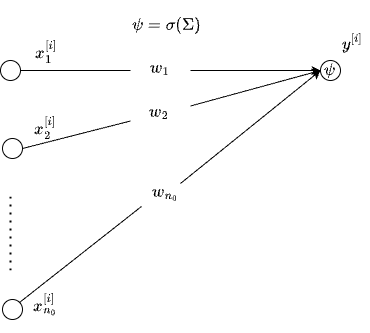

The diagram above was exported from draw.io. Its source (the exported page's mxGraphModel, read from the mxfile embedded in the PNG):
<mxGraphModel dx="930" dy="624" grid="1" gridSize="10" guides="1" tooltips="1" connect="1" arrows="1" fold="1" page="1" pageScale="1" pageWidth="850" pageHeight="1100" math="1" shadow="0">
  <root>
    <mxCell id="duk94_XQanI87NuVrDvv-0" />
    <mxCell id="duk94_XQanI87NuVrDvv-1" parent="duk94_XQanI87NuVrDvv-0" />
    <mxCell id="duk94_XQanI87NuVrDvv-2" value="" style="ellipse;whiteSpace=wrap;html=1;aspect=fixed;hachureGap=4;fontFamily=Architects Daughter;fontSource=https%3A%2F%2Ffonts.googleapis.com%2Fcss%3Ffamily%3DArchitects%2BDaughter;" vertex="1" parent="duk94_XQanI87NuVrDvv-1">
      <mxGeometry x="210" y="410" width="20" height="20" as="geometry" />
    </mxCell>
    <mxCell id="duk94_XQanI87NuVrDvv-3" value="" style="ellipse;whiteSpace=wrap;html=1;aspect=fixed;hachureGap=4;fontFamily=Architects Daughter;fontSource=https%3A%2F%2Ffonts.googleapis.com%2Fcss%3Ffamily%3DArchitects%2BDaughter;" vertex="1" parent="duk94_XQanI87NuVrDvv-1">
      <mxGeometry x="530" y="410" width="20" height="20" as="geometry" />
    </mxCell>
    <mxCell id="duk94_XQanI87NuVrDvv-5" value="" style="endArrow=none;html=1;rounded=0;hachureGap=4;fontFamily=Architects Daughter;fontSource=https%3A%2F%2Ffonts.googleapis.com%2Fcss%3Ffamily%3DArchitects%2BDaughter;exitX=1;exitY=0.5;exitDx=0;exitDy=0;entryX=0;entryY=0.5;entryDx=0;entryDy=0;" edge="1" parent="duk94_XQanI87NuVrDvv-1" source="duk94_XQanI87NuVrDvv-2">
      <mxGeometry width="50" height="50" relative="1" as="geometry">
        <mxPoint x="400" y="570" as="sourcePoint" />
        <mxPoint x="340" y="420" as="targetPoint" />
      </mxGeometry>
    </mxCell>
    <mxCell id="duk94_XQanI87NuVrDvv-6" value="" style="endArrow=classic;html=1;rounded=0;hachureGap=4;fontFamily=Architects Daughter;fontSource=https%3A%2F%2Ffonts.googleapis.com%2Fcss%3Ffamily%3DArchitects%2BDaughter;exitX=1;exitY=0.5;exitDx=0;exitDy=0;entryX=0;entryY=0.5;entryDx=0;entryDy=0;" edge="1" parent="duk94_XQanI87NuVrDvv-1" target="duk94_XQanI87NuVrDvv-3">
      <mxGeometry width="50" height="50" relative="1" as="geometry">
        <mxPoint x="400" y="420" as="sourcePoint" />
        <mxPoint x="450" y="520" as="targetPoint" />
      </mxGeometry>
    </mxCell>
    <mxCell id="duk94_XQanI87NuVrDvv-7" value="&lt;span style=&quot;color: rgb(0, 0, 0); font-family: &amp;quot;Architects Daughter&amp;quot;; font-size: 16px; font-style: normal; font-variant-ligatures: normal; font-variant-caps: normal; font-weight: 400; letter-spacing: normal; orphans: 2; text-align: center; text-indent: 0px; text-transform: none; widows: 2; word-spacing: 0px; -webkit-text-stroke-width: 0px; white-space: normal; background-color: rgb(251, 251, 251); text-decoration-thickness: initial; text-decoration-style: initial; text-decoration-color: initial; display: inline !important; float: none;&quot;&gt;$$y^{[i]}$$&lt;/span&gt;" style="text;whiteSpace=wrap;html=1;fontFamily=Architects Daughter;fontSource=https%3A%2F%2Ffonts.googleapis.com%2Fcss%3Ffamily%3DArchitects%2BDaughter;" vertex="1" parent="duk94_XQanI87NuVrDvv-1">
      <mxGeometry x="550" y="360" width="29" height="60" as="geometry" />
    </mxCell>
    <mxCell id="duk94_XQanI87NuVrDvv-8" value="" style="ellipse;whiteSpace=wrap;html=1;aspect=fixed;hachureGap=4;fontFamily=Architects Daughter;fontSource=https%3A%2F%2Ffonts.googleapis.com%2Fcss%3Ffamily%3DArchitects%2BDaughter;" vertex="1" parent="duk94_XQanI87NuVrDvv-1">
      <mxGeometry x="212" y="488" width="20" height="20" as="geometry" />
    </mxCell>
    <mxCell id="duk94_XQanI87NuVrDvv-9" value="" style="ellipse;whiteSpace=wrap;html=1;aspect=fixed;hachureGap=4;fontFamily=Architects Daughter;fontSource=https%3A%2F%2Ffonts.googleapis.com%2Fcss%3Ffamily%3DArchitects%2BDaughter;" vertex="1" parent="duk94_XQanI87NuVrDvv-1">
      <mxGeometry x="212" y="649" width="20" height="20" as="geometry" />
    </mxCell>
    <mxCell id="duk94_XQanI87NuVrDvv-12" value="&lt;span style=&quot;color: rgb(0, 0, 0); font-family: &amp;quot;Architects Daughter&amp;quot;; font-size: 16px; font-style: normal; font-variant-ligatures: normal; font-variant-caps: normal; font-weight: 400; letter-spacing: normal; orphans: 2; text-align: center; text-indent: 0px; text-transform: none; widows: 2; word-spacing: 0px; -webkit-text-stroke-width: 0px; white-space: normal; background-color: rgb(251, 251, 251); text-decoration-thickness: initial; text-decoration-style: initial; text-decoration-color: initial; display: inline !important; float: none;&quot;&gt;$$x_{1}^{[i]}$$&lt;/span&gt;" style="text;whiteSpace=wrap;html=1;fontFamily=Architects Daughter;fontSource=https%3A%2F%2Ffonts.googleapis.com%2Fcss%3Ffamily%3DArchitects%2BDaughter;" vertex="1" parent="duk94_XQanI87NuVrDvv-1">
      <mxGeometry x="243" y="367" width="29" height="60" as="geometry" />
    </mxCell>
    <mxCell id="duk94_XQanI87NuVrDvv-13" value="&lt;span style=&quot;color: rgb(0, 0, 0); font-family: &amp;quot;Architects Daughter&amp;quot;; font-size: 16px; font-style: normal; font-variant-ligatures: normal; font-variant-caps: normal; font-weight: 400; letter-spacing: normal; orphans: 2; text-align: center; text-indent: 0px; text-transform: none; widows: 2; word-spacing: 0px; -webkit-text-stroke-width: 0px; white-space: normal; background-color: rgb(251, 251, 251); text-decoration-thickness: initial; text-decoration-style: initial; text-decoration-color: initial; display: inline !important; float: none;&quot;&gt;$$x_{2}^{[i]}$$&lt;/span&gt;" style="text;whiteSpace=wrap;html=1;fontFamily=Architects Daughter;fontSource=https%3A%2F%2Ffonts.googleapis.com%2Fcss%3Ffamily%3DArchitects%2BDaughter;" vertex="1" parent="duk94_XQanI87NuVrDvv-1">
      <mxGeometry x="242" y="443" width="29" height="60" as="geometry" />
    </mxCell>
    <mxCell id="duk94_XQanI87NuVrDvv-14" value="" style="endArrow=none;html=1;rounded=0;hachureGap=4;fontFamily=Architects Daughter;fontSource=https%3A%2F%2Ffonts.googleapis.com%2Fcss%3Ffamily%3DArchitects%2BDaughter;exitX=1;exitY=0.5;exitDx=0;exitDy=0;entryX=0;entryY=0.75;entryDx=0;entryDy=0;" edge="1" parent="duk94_XQanI87NuVrDvv-1" source="duk94_XQanI87NuVrDvv-8">
      <mxGeometry width="50" height="50" relative="1" as="geometry">
        <mxPoint x="240" y="430" as="sourcePoint" />
        <mxPoint x="340" y="470.5" as="targetPoint" />
      </mxGeometry>
    </mxCell>
    <mxCell id="duk94_XQanI87NuVrDvv-15" value="" style="endArrow=classic;html=1;rounded=0;hachureGap=4;fontFamily=Architects Daughter;fontSource=https%3A%2F%2Ffonts.googleapis.com%2Fcss%3Ffamily%3DArchitects%2BDaughter;exitX=1;exitY=0.25;exitDx=0;exitDy=0;entryX=0;entryY=0.5;entryDx=0;entryDy=0;" edge="1" parent="duk94_XQanI87NuVrDvv-1" target="duk94_XQanI87NuVrDvv-3">
      <mxGeometry width="50" height="50" relative="1" as="geometry">
        <mxPoint x="400" y="455.5" as="sourcePoint" />
        <mxPoint x="510" y="430" as="targetPoint" />
      </mxGeometry>
    </mxCell>
    <mxCell id="duk94_XQanI87NuVrDvv-16" value="" style="endArrow=none;html=1;rounded=0;hachureGap=4;fontFamily=Architects Daughter;fontSource=https%3A%2F%2Ffonts.googleapis.com%2Fcss%3Ffamily%3DArchitects%2BDaughter;exitX=1;exitY=0;exitDx=0;exitDy=0;" edge="1" parent="duk94_XQanI87NuVrDvv-1" source="duk94_XQanI87NuVrDvv-9">
      <mxGeometry width="50" height="50" relative="1" as="geometry">
        <mxPoint x="242" y="603" as="sourcePoint" />
        <mxPoint x="350.94334867267276" y="556" as="targetPoint" />
      </mxGeometry>
    </mxCell>
    <mxCell id="duk94_XQanI87NuVrDvv-17" value="" style="endArrow=classic;html=1;rounded=0;hachureGap=4;fontFamily=Architects Daughter;fontSource=https%3A%2F%2Ffonts.googleapis.com%2Fcss%3Ffamily%3DArchitects%2BDaughter;exitX=0.833;exitY=0.233;exitDx=0;exitDy=0;exitPerimeter=0;entryX=0;entryY=0.5;entryDx=0;entryDy=0;" edge="1" parent="duk94_XQanI87NuVrDvv-1" target="duk94_XQanI87NuVrDvv-3">
      <mxGeometry width="50" height="50" relative="1" as="geometry">
        <mxPoint x="389.98" y="532.99" as="sourcePoint" />
        <mxPoint x="520" y="430" as="targetPoint" />
      </mxGeometry>
    </mxCell>
    <mxCell id="duk94_XQanI87NuVrDvv-18" value="&lt;span style=&quot;color: rgb(0, 0, 0); font-family: &amp;quot;Architects Daughter&amp;quot;; font-size: 16px; font-style: normal; font-variant-ligatures: normal; font-variant-caps: normal; font-weight: 400; letter-spacing: normal; orphans: 2; text-align: center; text-indent: 0px; text-transform: none; widows: 2; word-spacing: 0px; -webkit-text-stroke-width: 0px; white-space: normal; background-color: rgb(251, 251, 251); text-decoration-thickness: initial; text-decoration-style: initial; text-decoration-color: initial; display: inline !important; float: none;&quot;&gt;$$x_{n_{0}}^{[i]}$$&lt;/span&gt;" style="text;whiteSpace=wrap;html=1;fontFamily=Architects Daughter;fontSource=https%3A%2F%2Ffonts.googleapis.com%2Fcss%3Ffamily%3DArchitects%2BDaughter;" vertex="1" parent="duk94_XQanI87NuVrDvv-1">
      <mxGeometry x="241" y="620" width="29" height="60" as="geometry" />
    </mxCell>
    <mxCell id="duk94_XQanI87NuVrDvv-19" value="" style="endArrow=none;dashed=1;html=1;dashPattern=1 3;strokeWidth=2;rounded=0;hachureGap=4;fontFamily=Architects Daughter;fontSource=https%3A%2F%2Ffonts.googleapis.com%2Fcss%3Ffamily%3DArchitects%2BDaughter;" edge="1" parent="duk94_XQanI87NuVrDvv-1">
      <mxGeometry width="50" height="50" relative="1" as="geometry">
        <mxPoint x="220" y="620" as="sourcePoint" />
        <mxPoint x="220" y="540" as="targetPoint" />
      </mxGeometry>
    </mxCell>
    <mxCell id="b_nqmT_v2hmdHrJU87Pq-0" value="&lt;font style=&quot;font-size: 16px;&quot;&gt;$$w_1$$&lt;/font&gt;" style="text;html=1;align=center;verticalAlign=middle;whiteSpace=wrap;rounded=0;fontFamily=Architects Daughter;fontSource=https%3A%2F%2Ffonts.googleapis.com%2Fcss%3Ffamily%3DArchitects%2BDaughter;" vertex="1" parent="duk94_XQanI87NuVrDvv-1">
      <mxGeometry x="340" y="403" width="60" height="30" as="geometry" />
    </mxCell>
    <mxCell id="b_nqmT_v2hmdHrJU87Pq-1" value="&lt;font style=&quot;font-size: 16px;&quot;&gt;$$w_2$$&lt;/font&gt;" style="text;html=1;align=center;verticalAlign=middle;whiteSpace=wrap;rounded=0;fontFamily=Architects Daughter;fontSource=https%3A%2F%2Ffonts.googleapis.com%2Fcss%3Ffamily%3DArchitects%2BDaughter;" vertex="1" parent="duk94_XQanI87NuVrDvv-1">
      <mxGeometry x="339" y="447" width="60" height="30" as="geometry" />
    </mxCell>
    <mxCell id="b_nqmT_v2hmdHrJU87Pq-2" value="&lt;font style=&quot;font-size: 16px;&quot;&gt;$$w_{n_0}$$&lt;/font&gt;" style="text;html=1;align=center;verticalAlign=middle;whiteSpace=wrap;rounded=0;fontFamily=Architects Daughter;fontSource=https%3A%2F%2Ffonts.googleapis.com%2Fcss%3Ffamily%3DArchitects%2BDaughter;" vertex="1" parent="duk94_XQanI87NuVrDvv-1">
      <mxGeometry x="345" y="527" width="60" height="30" as="geometry" />
    </mxCell>
    <mxCell id="b_nqmT_v2hmdHrJU87Pq-3" value="&lt;font style=&quot;font-size: 16px;&quot;&gt;$$\psi=\sigma(\Sigma)$$&lt;/font&gt;" style="text;html=1;align=center;verticalAlign=middle;whiteSpace=wrap;rounded=0;fontFamily=Architects Daughter;fontSource=https%3A%2F%2Ffonts.googleapis.com%2Fcss%3Ffamily%3DArchitects%2BDaughter;" vertex="1" parent="duk94_XQanI87NuVrDvv-1">
      <mxGeometry x="361" y="360" width="30" height="30" as="geometry" />
    </mxCell>
    <mxCell id="xrr807To_lcORvv3jHJi-0" value="&lt;font style=&quot;font-size: 16px;&quot;&gt;$$\psi$$&lt;/font&gt;" style="text;html=1;align=center;verticalAlign=middle;whiteSpace=wrap;rounded=0;fontFamily=Architects Daughter;fontSource=https%3A%2F%2Ffonts.googleapis.com%2Fcss%3Ffamily%3DArchitects%2BDaughter;" vertex="1" parent="duk94_XQanI87NuVrDvv-1">
      <mxGeometry x="525" y="405" width="30" height="30" as="geometry" />
    </mxCell>
  </root>
</mxGraphModel>